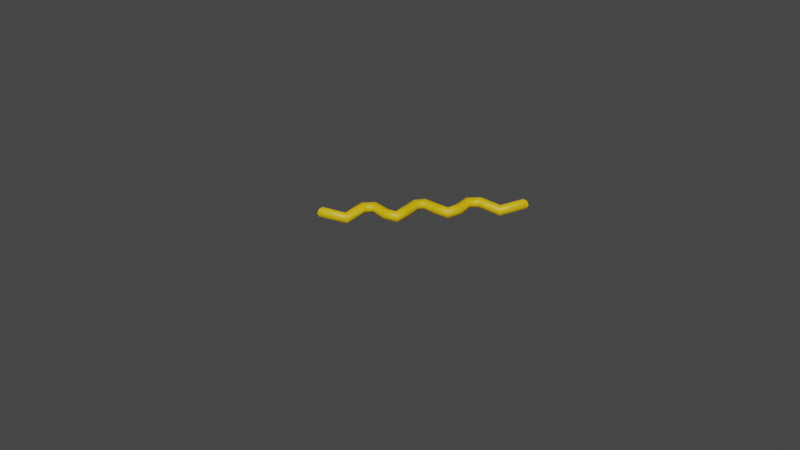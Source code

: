 # Source: Mustard.blend  (saved by Blender 3.3.6; exported with 4.5.12 LTS)
import bpy
from mathutils import Matrix  # noqa: F401  (used for matrix-valued properties, if any)

bpy.ops.wm.read_factory_settings(use_empty=True)
scene = bpy.context.scene
scene.name = 'Scene'

# ---- collections
col_collection = bpy.data.collections.new('Collection'); scene.collection.children.link(col_collection)

# ---- materials (node trees are filled in below, after node groups)
mat_mustard = bpy.data.materials.new('Mustard')
mat_mustard.use_transparent_shadow = False

# ---- material node trees
mat_mustard.use_nodes = True; mat_mustard.node_tree.nodes.clear()
_N = mat_mustard.node_tree.nodes; _L = mat_mustard.node_tree.links
n0 = _N.new('ShaderNodeBsdfPrincipled'); n0.name = 'Principled BSDF'; n0.location = (10, 300)
n0.distribution = 'GGX'
n0.subsurface_method = 'RANDOM_WALK_SKIN'
n0.inputs[0].default_value = (0.7379, 0.4735, 0.003035, 1.0)
n0.inputs[3].default_value = 1.45
n0.inputs[27].default_value = (0.0, 0.0, 0.0, 1.0)
n0.inputs[28].default_value = 1.0
n1 = _N.new('ShaderNodeOutputMaterial'); n1.name = 'Material Output'; n1.location = (300, 300)
_L.new(n0.outputs[0], n1.inputs[0])
n1.is_active_output = True

# ---- world
world_world = bpy.data.worlds.new('World'); scene.world = world_world
world_world.use_nodes = True; world_world.node_tree.nodes.clear()
_N = world_world.node_tree.nodes; _L = world_world.node_tree.links
n0 = _N.new('ShaderNodeOutputWorld'); n0.name = 'World Output'; n0.location = (300, 300)
n1 = _N.new('ShaderNodeBackground'); n1.name = 'Background'; n1.location = (10, 300)
n1.inputs[0].default_value = (0.05088, 0.05088, 0.05088, 1.0)
_L.new(n1.outputs[0], n0.inputs[0])
n0.is_active_output = True
world_world.color = (0.05088, 0.05088, 0.05088)
world_world.use_sun_shadow = False
world_world.sun_shadow_jitter_overblur = 0.0

# ---- curves / text
cu_nurbspath_001 = bpy.data.curves.new('NurbsPath.001', 'CURVE')
cu_nurbspath_001.dimensions = '3D'
_sp = cu_nurbspath_001.splines.new('NURBS'); _sp.points.add(8)
_sp.points.foreach_set('co', [-1.784, -9.439e-09, 0.0, 1.0, -1.459, -0.898, 0.0, 1.0, -0.9044, 1.348, 0.0, 1.0, -0.6589, -1.624, 0.0, 1.0, -0.03593, 1.319, 0.0, 1.0, 0.4567, -1.47, 0.0, 1.0, 0.9134, 1.288, 0.0, 1.0, 1.337, -0.7968, 0.0, 1.0, 1.76, 1.049e-08, 0.0, 1.0])
_sp.order_u = 5
_sp.order_v = 0
_sp.resolution_u = 2
_sp.use_endpoint_u = True
cu_nurbspath_001.materials.append(mat_mustard)
cu_nurbspath_001.use_path = True
cu_nurbspath_001.bevel_mode = 'OBJECT'
cu_nurbspath_001.resolution_u = 2
cu_nurbspath_001.fill_mode = 'FULL'
cu_nurbspath_001.use_fill_caps = True
cu_nurbscircle = bpy.data.curves.new('NurbsCircle', 'CURVE')
cu_nurbscircle.dimensions = '3D'
_sp = cu_nurbscircle.splines.new('NURBS'); _sp.points.add(7)
_sp.points.foreach_set('co', [0.0, -1.0, 0.0, 1.0, -1.0, -1.0, 0.0, 0.7071, -1.0, 0.0, 0.0, 1.0, -1.0, 1.0, 0.0, 0.7071, 0.0, 1.0, 0.0, 1.0, 1.0, 1.0, 0.0, 0.7071, 1.0, 0.0, 0.0, 1.0, 1.0, -1.0, 0.0, 0.7071])
_sp.order_u = 3
_sp.order_v = 0
_sp.resolution_u = 1
_sp.use_cyclic_u = True
_sp.use_endpoint_u = True
_sp.use_bezier_u = True
cu_nurbscircle.use_path = True
cu_nurbscircle.resolution_u = 1
cu_nurbscircle.fill_mode = 'FULL'

# ---- objects
ob_nurbspath = bpy.data.objects.new('NurbsPath', cu_nurbspath_001)
ob_nurbscircle = bpy.data.objects.new('NurbsCircle', cu_nurbscircle)

# ---- transforms, parenting, visibility, modifiers, constraints
ob_nurbspath.location = (0.0, 0.0, 1.0)
ob_nurbspath.rotation_euler = (0.0, -0.0, 0.7854)
ob_nurbspath.scale = (0.9, 0.9, 0.9)
ob_nurbscircle.location = (2.318, -4.362, 0.7482)
ob_nurbscircle.rotation_euler = (0.0, -0.0, -0.7854)
ob_nurbscircle.scale = (0.1, 0.1, 0.1)
cu_nurbspath_001.bevel_object = ob_nurbscircle

# ---- collection membership
col_collection.objects.link(ob_nurbspath)
col_collection.objects.link(ob_nurbscircle)

# ---- scene / render settings (as saved in the file)
scene.frame_start = 1; scene.frame_end = 250; scene.frame_set(1)
scene.render.engine = 'BLENDER_EEVEE_NEXT'
scene.cycles.sampling_pattern = 'TABULATED_SOBOL'
scene.cycles.use_light_tree = False
scene.view_settings.view_transform = 'Filmic'
bpy.context.view_layer.update()

# ---- added for rendering (the .blend has no active camera and no usable light): camera, sun
cam_auto = bpy.data.cameras.new('AutoCamera')
cam_auto.lens = 50.0
cam_auto.sensor_width = 36.0
cam_auto.clip_end = 1000.0
ob_auto_camera = bpy.data.objects.new('AutoCamera', cam_auto)
scene.collection.objects.link(ob_auto_camera)
ob_auto_camera.location = (9.80042, -12.3612, 8.7762)
ob_auto_camera.rotation_euler = (1.09748, -7.21219e-08, 0.694738)
scene.camera = ob_auto_camera
light_auto_sun = bpy.data.lights.new('AutoSun', 'SUN')
light_auto_sun.energy = 3.0
light_auto_sun.angle = 0.0523599
ob_auto_sun = bpy.data.objects.new('AutoSun', light_auto_sun)
scene.collection.objects.link(ob_auto_sun)
ob_auto_sun.rotation_euler = (0.872665, 0.174533, 0.523599)
bpy.context.view_layer.update()

